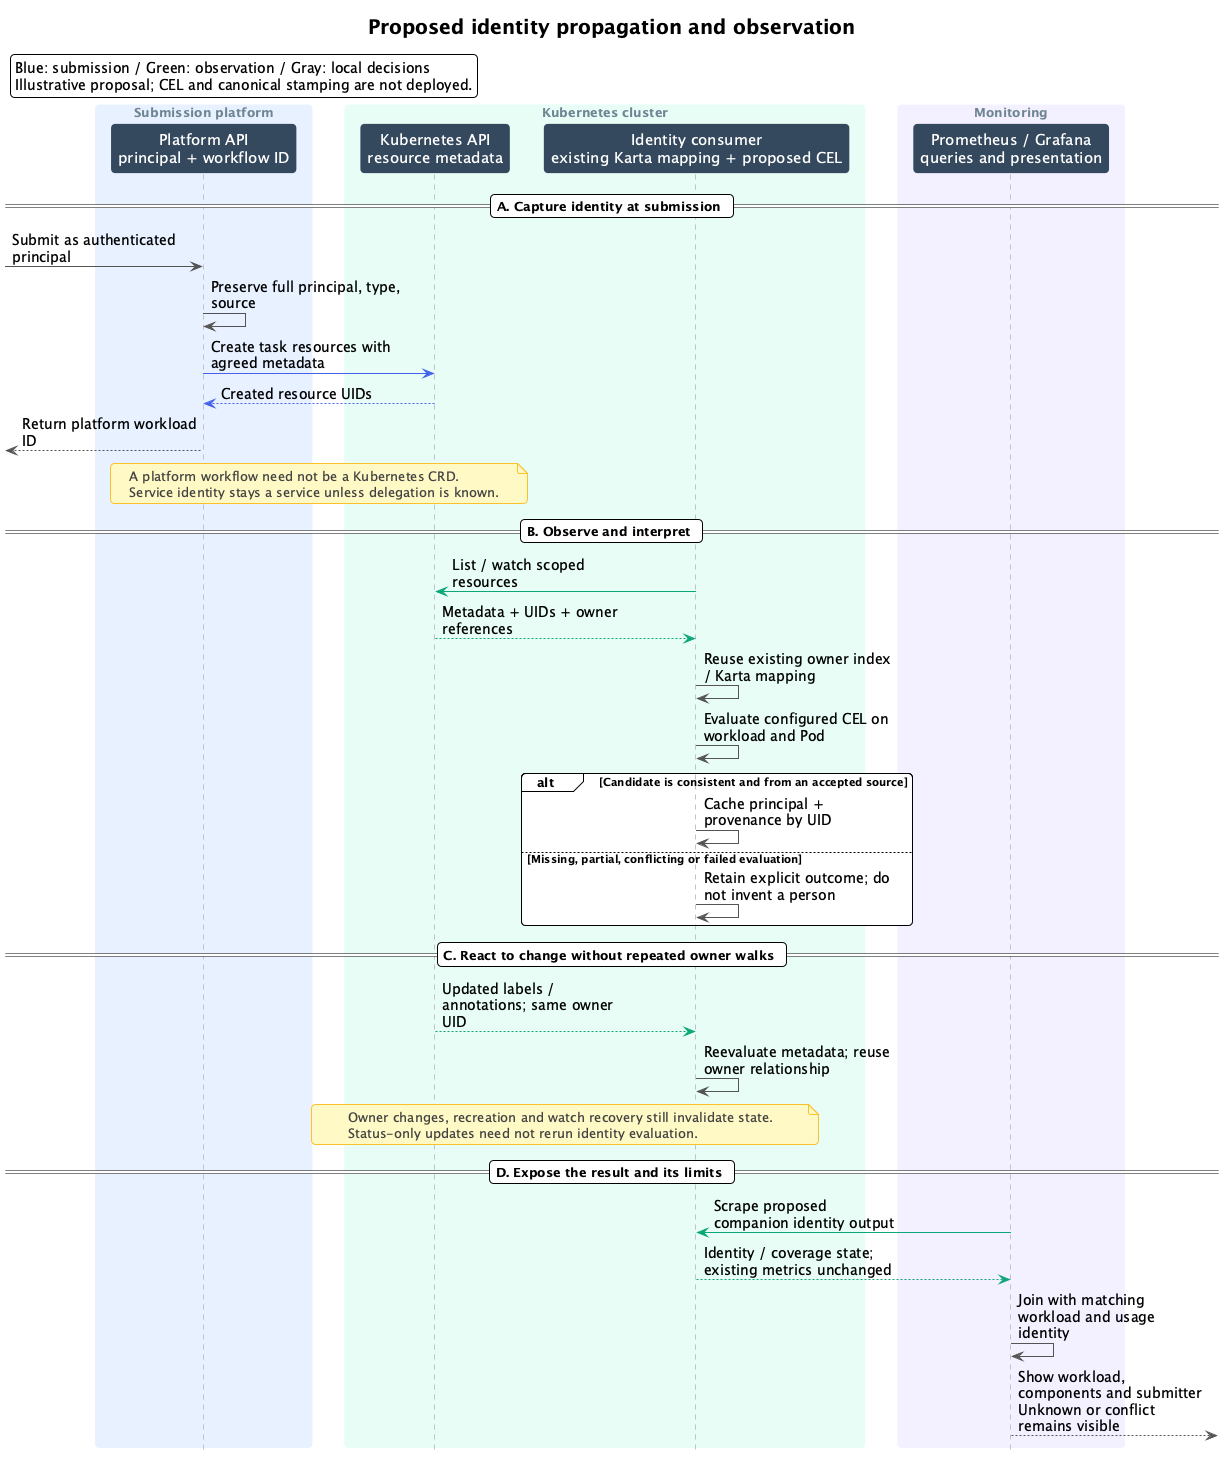

The diagram above was rendered by PlantUML. Its source (embedded in the PNG):
@startuml
' SPDX-License-Identifier: Apache-2.0
' Copyright (c) 2026 NVIDIA Corporation
!theme plain
skinparam backgroundColor white
skinparam shadowing true
skinparam RoundCorner 8
skinparam ParticipantPadding 25
skinparam BoxPadding 15
skinparam maxMessageSize 235
skinparam DefaultFontName SansSerif
skinparam TitleFontSize 20
skinparam sequence {
    ArrowColor #555555
    ArrowFontName SansSerif
    ArrowFontSize 11
    LifeLineBorderColor #BDC3C7
    LifeLineBackgroundColor #ECF0F1
    ParticipantBorderColor transparent
    ParticipantBackgroundColor #34495E
    ParticipantFontName SansSerif
    ParticipantFontSize 13
    ParticipantFontColor white
    BoxBorderColor transparent
    BoxFontName SansSerif
    BoxFontSize 11
    BoxFontColor #6F8592
}
skinparam note {
    BackgroundColor #FFF9C4
    BorderColor #FBC02D
    FontName SansSerif
    FontSize 11
    FontColor #424242
}

skinparam shadowing false
skinparam ParticipantPadding 12
skinparam maxMessageSize 190
skinparam sequenceArrowFontSize 14
skinparam sequenceParticipantFontSize 15
skinparam noteFontSize 13
hide footbox
title Proposed identity propagation and observation
box "Submission platform" #E7F0FF
participant "Platform API\nprincipal + workflow ID" as P
end box
box "Kubernetes cluster" #E6FCF5
participant "Kubernetes API\nresource metadata" as K
participant "Identity consumer\nexisting Karta mapping + proposed CEL" as C
end box
box "Monitoring" #F3F0FF
participant "Prometheus / Grafana\nqueries and presentation" as M
end box
legend top left
Blue: submission / Green: observation / Gray: local decisions
Illustrative proposal; CEL and canonical stamping are not deployed.
endlegend
== A. Capture identity at submission ==
[-> P: Submit as authenticated principal
P -> P: Preserve full principal, type, source
P -[#4263EB]> K: Create task resources with agreed metadata
K --[#4263EB]> P: Created resource UIDs
P -->[: Return platform workload ID
note over P,K
A platform workflow need not be a Kubernetes CRD.
Service identity stays a service unless delegation is known.
end note
== B. Observe and interpret ==
C -[#0CA678]> K: List / watch scoped resources
K --[#0CA678]> C: Metadata + UIDs + owner references
C -> C: Reuse existing owner index / Karta mapping
C -> C: Evaluate configured CEL on workload and Pod
alt Candidate is consistent and from an accepted source
 C -> C: Cache principal + provenance by UID
else Missing, partial, conflicting or failed evaluation
 C -> C: Retain explicit outcome; do not invent a person
end
== C. React to change without repeated owner walks ==
K --[#0CA678]> C: Updated labels / annotations; same owner UID
C -> C: Reevaluate metadata; reuse owner relationship
note over K,C
Owner changes, recreation and watch recovery still invalidate state.
Status-only updates need not rerun identity evaluation.
end note
== D. Expose the result and its limits ==
M -[#0CA678]> C: Scrape proposed companion identity output
C --[#0CA678]> M: Identity / coverage state; existing metrics unchanged
M -> M: Join with matching workload and usage identity
M -->]: Show workload, components and submitter\nUnknown or conflict remains visible
@enduml